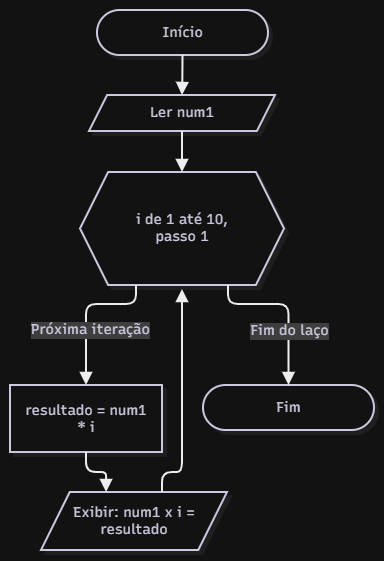

The diagram above was exported from draw.io. Its source (the exported page's mxGraphModel, read from the mxfile embedded in the PNG):
<mxGraphModel dx="1103" dy="596" grid="1" gridSize="10" guides="1" tooltips="1" connect="1" arrows="1" fold="1" page="1" pageScale="1" pageWidth="827" pageHeight="1169" math="0" shadow="0">
  <root>
    <mxCell id="0" />
    <mxCell id="1" parent="0" />
    <UserObject label="" mermaidData="{&#10;  &quot;data&quot;: &quot;flowchart TD\n    A([Início: tabuada]) --&gt; B[/Ler num1/]\n    B --&gt; C{{i de 1 até 10, passo 1}}\n    C -- Próxima iteração --&gt; D[resultado = num1 * i]\n    D --&gt; E[/Exibir: num1 x i = resultado/]\n    E --&gt; C\n    C -- Fim do laço --&gt; F([Fim])&quot;,&#10;  &quot;config&quot;: null,&#10;  &quot;version&quot;: &quot;12&quot;&#10;}" id="xKdjBwC0LRuvoQ_L3s9X-14">
      <mxCell connectable="0" parent="1" style="group;transparentBounds=1;editIcon=1;lockedGroup=0;groupPadding=10;" vertex="1">
        <mxGeometry as="geometry" />
      </mxCell>
    </UserObject>
    <UserObject label="Início" mermaidId="n:A" mermaidBaseStyle="html=1;rounded=1;whiteSpace=wrap;arcSize=50;strokeWidth=2;fillColor=#ffffff;strokeColor=#28253D;fontColor=#28253D;fontFamily=Recursive;fontSize=14;shadow=1;shadowColor=#000000;shadowOffsetX=4;shadowOffsetY=4;shadowBlur=0;shadowOpacity=6;" mermaidBaseValue="Início: tabuada" id="xKdjBwC0LRuvoQ_L3s9X-15">
      <mxCell parent="xKdjBwC0LRuvoQ_L3s9X-14" style="html=1;rounded=1;whiteSpace=wrap;arcSize=50;strokeWidth=2;fillColor=#ffffff;strokeColor=#28253D;fontColor=#28253D;fontFamily=Recursive;fontSize=14;shadow=1;shadowColor=#000000;shadowOffsetX=4;shadowOffsetY=4;shadowBlur=0;shadowOpacity=6;fontSource=https%3A%2F%2Ffonts.googleapis.com%2Fcss%3Ffamily%3DRecursive;" vertex="1">
        <mxGeometry height="45" width="171" x="117" y="30" as="geometry" />
      </mxCell>
    </UserObject>
    <UserObject label="Ler num1" mermaidId="n:B" mermaidBaseStyle="html=1;shape=parallelogram;perimeter=parallelogramPerimeter;fixedSize=1;size=18.125;strokeWidth=2;whiteSpace=wrap;fillColor=#ffffff;strokeColor=#28253D;fontColor=#28253D;fontFamily=Recursive;fontSize=14;shadow=1;shadowColor=#000000;shadowOffsetX=4;shadowOffsetY=4;shadowBlur=0;shadowOpacity=6;" mermaidBaseValue="Ler num1" id="xKdjBwC0LRuvoQ_L3s9X-16">
      <mxCell parent="xKdjBwC0LRuvoQ_L3s9X-14" style="html=1;shape=parallelogram;perimeter=parallelogramPerimeter;fixedSize=1;size=18.125;strokeWidth=2;whiteSpace=wrap;fillColor=#ffffff;strokeColor=#28253D;fontColor=#28253D;fontFamily=Recursive;fontSize=14;shadow=1;shadowColor=#000000;shadowOffsetX=4;shadowOffsetY=4;shadowBlur=0;shadowOpacity=6;fontSource=https%3A%2F%2Ffonts.googleapis.com%2Fcss%3Ffamily%3DRecursive;" vertex="1">
        <mxGeometry height="36" width="186" x="109" y="115" as="geometry" />
      </mxCell>
    </UserObject>
    <UserObject label="i de 1 até 10, passo 1" mermaidId="n:C" mermaidBaseStyle="html=1;shape=hexagon;perimeter=hexagonPerimeter2;fixedSize=1;size=28.125;strokeWidth=2;whiteSpace=wrap;fillColor=#ffffff;strokeColor=#28253D;fontColor=#28253D;fontFamily=Recursive;fontSize=14;shadow=1;shadowColor=#000000;shadowOffsetX=4;shadowOffsetY=4;shadowBlur=0;shadowOpacity=6;" mermaidBaseValue="i de 1 até 10, passo 1" id="xKdjBwC0LRuvoQ_L3s9X-17">
      <mxCell parent="xKdjBwC0LRuvoQ_L3s9X-14" style="html=1;shape=hexagon;perimeter=hexagonPerimeter2;fixedSize=1;size=28.125;strokeWidth=2;whiteSpace=wrap;fillColor=#ffffff;strokeColor=#28253D;fontColor=#28253D;fontFamily=Recursive;fontSize=14;shadow=1;shadowColor=#000000;shadowOffsetX=4;shadowOffsetY=4;shadowBlur=0;shadowOpacity=6;labelWidth=120;fontSource=https%3A%2F%2Ffonts.googleapis.com%2Fcss%3Ffamily%3DRecursive;" vertex="1">
        <mxGeometry height="113" width="204" x="100" y="192" as="geometry" />
      </mxCell>
    </UserObject>
    <UserObject label="resultado = num1 * i" mermaidId="n:D" mermaidBaseStyle="html=1;whiteSpace=wrap;strokeWidth=2;fillColor=#ffffff;strokeColor=#28253D;fontColor=#28253D;fontFamily=Recursive;fontSize=14;shadow=1;shadowColor=#000000;shadowOffsetX=4;shadowOffsetY=4;shadowBlur=0;shadowOpacity=6;" mermaidBaseValue="resultado = num1 * i" id="xKdjBwC0LRuvoQ_L3s9X-18">
      <mxCell parent="xKdjBwC0LRuvoQ_L3s9X-14" style="html=1;whiteSpace=wrap;strokeWidth=2;fillColor=#ffffff;strokeColor=#28253D;fontColor=#28253D;fontFamily=Recursive;fontSize=14;shadow=1;shadowColor=#000000;shadowOffsetX=4;shadowOffsetY=4;shadowBlur=0;shadowOpacity=6;labelWidth=120;fontSource=https%3A%2F%2Ffonts.googleapis.com%2Fcss%3Ffamily%3DRecursive;" vertex="1">
        <mxGeometry height="67" width="152" x="30" y="405" as="geometry" />
      </mxCell>
    </UserObject>
    <UserObject label="Exibir: num1 x i = resultado" mermaidId="n:E" mermaidBaseStyle="html=1;shape=parallelogram;perimeter=parallelogramPerimeter;fixedSize=1;size=28.75;strokeWidth=2;whiteSpace=wrap;fillColor=#ffffff;strokeColor=#28253D;fontColor=#28253D;fontFamily=Recursive;fontSize=14;shadow=1;shadowColor=#000000;shadowOffsetX=4;shadowOffsetY=4;shadowBlur=0;shadowOpacity=6;" mermaidBaseValue="Exibir: num1 x i = resultado" id="xKdjBwC0LRuvoQ_L3s9X-19">
      <mxCell parent="xKdjBwC0LRuvoQ_L3s9X-14" style="html=1;shape=parallelogram;perimeter=parallelogramPerimeter;fixedSize=1;size=28.75;strokeWidth=2;whiteSpace=wrap;fillColor=#ffffff;strokeColor=#28253D;fontColor=#28253D;fontFamily=Recursive;fontSize=14;shadow=1;shadowColor=#000000;shadowOffsetX=4;shadowOffsetY=4;shadowBlur=0;shadowOpacity=6;labelWidth=120;fontSource=https%3A%2F%2Ffonts.googleapis.com%2Fcss%3Ffamily%3DRecursive;" vertex="1">
        <mxGeometry height="58" width="186" x="61" y="512" as="geometry" />
      </mxCell>
    </UserObject>
    <UserObject label="Fim" mermaidId="n:F" mermaidBaseStyle="html=1;rounded=1;whiteSpace=wrap;arcSize=50;strokeWidth=2;fillColor=#ffffff;strokeColor=#28253D;fontColor=#28253D;fontFamily=Recursive;fontSize=14;shadow=1;shadowColor=#000000;shadowOffsetX=4;shadowOffsetY=4;shadowBlur=0;shadowOpacity=6;" mermaidBaseValue="Fim" id="xKdjBwC0LRuvoQ_L3s9X-20">
      <mxCell parent="xKdjBwC0LRuvoQ_L3s9X-14" style="html=1;rounded=1;whiteSpace=wrap;arcSize=50;strokeWidth=2;fillColor=#ffffff;strokeColor=#28253D;fontColor=#28253D;fontFamily=Recursive;fontSize=14;shadow=1;shadowColor=#000000;shadowOffsetX=4;shadowOffsetY=4;shadowBlur=0;shadowOpacity=6;fontSource=https%3A%2F%2Ffonts.googleapis.com%2Fcss%3Ffamily%3DRecursive;" vertex="1">
        <mxGeometry height="45" width="171" x="223" y="405" as="geometry" />
      </mxCell>
    </UserObject>
    <UserObject label="" mermaidId="e:A-&gt;B#0" mermaidBaseStyle="edgeStyle=orthogonalEdgeStyle;rounded=1;curved=0;startArrow=none;endArrow=block;endSize=8;jumpStyle=arc;jumpSize=12;strokeColor=#000000;exitX=0.5;exitY=1;entryX=0.5;entryY=0.01;strokeWidth=2;targetPerimeterSpacing=4;" mermaidBaseValue="" id="xKdjBwC0LRuvoQ_L3s9X-21">
      <mxCell edge="1" parent="xKdjBwC0LRuvoQ_L3s9X-14" source="xKdjBwC0LRuvoQ_L3s9X-15" style="edgeStyle=orthogonalEdgeStyle;rounded=1;curved=0;startArrow=none;endArrow=block;endSize=8;jumpStyle=arc;jumpSize=12;strokeColor=#000000;exitX=0.5;exitY=1;entryX=0.5;entryY=0;strokeWidth=2;targetPerimeterSpacing=4;entryDx=0;entryDy=0;" target="xKdjBwC0LRuvoQ_L3s9X-16">
        <mxGeometry relative="1" x="0.7771" as="geometry">
          <Array as="points" />
        </mxGeometry>
      </mxCell>
    </UserObject>
    <UserObject label="" mermaidId="e:B-&gt;C#0" mermaidBaseStyle="edgeStyle=orthogonalEdgeStyle;rounded=1;curved=0;startArrow=none;endArrow=block;endSize=8;jumpStyle=arc;jumpSize=12;strokeColor=#000000;exitX=0.5;exitY=1;entryX=0.5;entryY=0;strokeWidth=2;targetPerimeterSpacing=4;" mermaidBaseValue="" id="xKdjBwC0LRuvoQ_L3s9X-22">
      <mxCell edge="1" parent="xKdjBwC0LRuvoQ_L3s9X-14" source="xKdjBwC0LRuvoQ_L3s9X-16" style="edgeStyle=orthogonalEdgeStyle;rounded=1;curved=0;startArrow=none;endArrow=block;endSize=8;jumpStyle=arc;jumpSize=12;strokeColor=#000000;exitX=0.5;exitY=1;entryX=0.5;entryY=0;strokeWidth=2;targetPerimeterSpacing=4;" target="xKdjBwC0LRuvoQ_L3s9X-17">
        <mxGeometry relative="1" as="geometry">
          <Array as="points" />
        </mxGeometry>
      </mxCell>
    </UserObject>
    <UserObject label="Próxima iteração" mermaidId="e:C-&gt;D#0" mermaidBaseStyle="edgeStyle=orthogonalEdgeStyle;rounded=1;curved=0;startArrow=none;endArrow=block;endSize=8;jumpStyle=arc;jumpSize=12;strokeColor=#000000;html=1;fontSize=16;labelBackgroundColor=#cccccc;fontFamily=Recursive;fontColor=#28253D;exitX=0.27;exitY=0.99;entryX=0.5;entryY=0;strokeWidth=2;targetPerimeterSpacing=4;" mermaidBaseValue="Próxima iteração" id="xKdjBwC0LRuvoQ_L3s9X-23">
      <mxCell edge="1" parent="xKdjBwC0LRuvoQ_L3s9X-14" source="xKdjBwC0LRuvoQ_L3s9X-17" style="edgeStyle=orthogonalEdgeStyle;rounded=1;curved=0;startArrow=none;endArrow=block;endSize=8;jumpStyle=arc;jumpSize=12;strokeColor=#000000;html=1;fontSize=14;labelBackgroundColor=#cccccc;fontFamily=Recursive;fontColor=#28253D;entryX=0.5;entryY=0;strokeWidth=2;targetPerimeterSpacing=4;fontSource=https%3A%2F%2Ffonts.googleapis.com%2Fcss%3Ffamily%3DRecursive;" target="xKdjBwC0LRuvoQ_L3s9X-18">
        <mxGeometry relative="1" x="0.2667" y="4" as="geometry">
          <mxPoint as="offset" />
          <Array as="points">
            <mxPoint x="156" y="324" />
            <mxPoint x="106" y="324" />
          </Array>
        </mxGeometry>
      </mxCell>
    </UserObject>
    <UserObject label="" mermaidId="e:D-&gt;E#0" mermaidBaseStyle="edgeStyle=orthogonalEdgeStyle;rounded=1;curved=0;startArrow=none;endArrow=block;endSize=8;jumpStyle=arc;jumpSize=12;strokeColor=#000000;exitX=0.5;exitY=0.99;entryX=0.35;entryY=0;strokeWidth=2;targetPerimeterSpacing=4;" mermaidBaseValue="" id="xKdjBwC0LRuvoQ_L3s9X-24">
      <mxCell edge="1" parent="xKdjBwC0LRuvoQ_L3s9X-14" source="xKdjBwC0LRuvoQ_L3s9X-18" style="edgeStyle=orthogonalEdgeStyle;rounded=1;curved=0;startArrow=none;endArrow=block;endSize=8;jumpStyle=arc;jumpSize=12;strokeColor=#000000;exitX=0.5;exitY=0.99;entryX=0.35;entryY=0;strokeWidth=2;targetPerimeterSpacing=4;" target="xKdjBwC0LRuvoQ_L3s9X-19">
        <mxGeometry relative="1" as="geometry">
          <Array as="points">
            <mxPoint x="106" y="492" />
            <mxPoint x="126" y="492" />
          </Array>
        </mxGeometry>
      </mxCell>
    </UserObject>
    <UserObject label="" mermaidId="e:E-&gt;C#0" mermaidBaseStyle="edgeStyle=orthogonalEdgeStyle;rounded=1;curved=0;startArrow=none;endArrow=block;endSize=8;jumpStyle=arc;jumpSize=12;strokeColor=#000000;exitX=0.65;exitY=0;entryX=0.5;entryY=0.99;strokeWidth=2;targetPerimeterSpacing=4;" mermaidBaseValue="" id="xKdjBwC0LRuvoQ_L3s9X-25">
      <mxCell edge="1" parent="xKdjBwC0LRuvoQ_L3s9X-14" source="xKdjBwC0LRuvoQ_L3s9X-19" style="edgeStyle=orthogonalEdgeStyle;rounded=1;curved=0;startArrow=none;endArrow=block;endSize=8;jumpStyle=arc;jumpSize=12;strokeColor=#000000;exitX=0.65;exitY=0;strokeWidth=2;targetPerimeterSpacing=4;" target="xKdjBwC0LRuvoQ_L3s9X-17">
        <mxGeometry relative="1" x="0.273" as="geometry">
          <Array as="points">
            <mxPoint x="181.9" y="492" />
            <mxPoint x="202" y="492" />
          </Array>
        </mxGeometry>
      </mxCell>
    </UserObject>
    <UserObject label="Fim do laço" mermaidId="e:C-&gt;F#0" mermaidBaseStyle="edgeStyle=orthogonalEdgeStyle;rounded=1;curved=0;startArrow=none;endArrow=block;endSize=8;jumpStyle=arc;jumpSize=12;strokeColor=#000000;html=1;fontSize=16;labelBackgroundColor=#cccccc;fontFamily=Recursive;fontColor=#28253D;exitX=0.73;exitY=0.99;entryX=0.5;entryY=0;strokeWidth=2;targetPerimeterSpacing=4;" mermaidBaseValue="Fim do laço" id="xKdjBwC0LRuvoQ_L3s9X-26">
      <mxCell edge="1" parent="xKdjBwC0LRuvoQ_L3s9X-14" source="xKdjBwC0LRuvoQ_L3s9X-17" style="edgeStyle=orthogonalEdgeStyle;rounded=1;curved=0;startArrow=none;endArrow=block;endSize=8;jumpStyle=arc;jumpSize=12;strokeColor=#000000;html=1;fontSize=14;labelBackgroundColor=#cccccc;fontFamily=Recursive;fontColor=#28253D;entryX=0.5;entryY=0;strokeWidth=2;targetPerimeterSpacing=4;fontSource=https%3A%2F%2Ffonts.googleapis.com%2Fcss%3Ffamily%3DRecursive;" target="xKdjBwC0LRuvoQ_L3s9X-20">
        <mxGeometry relative="1" x="0.3146" as="geometry">
          <mxPoint y="1" as="offset" />
          <Array as="points">
            <mxPoint x="248" y="324" />
            <mxPoint x="308.5" y="324" />
          </Array>
        </mxGeometry>
      </mxCell>
    </UserObject>
  </root>
</mxGraphModel>